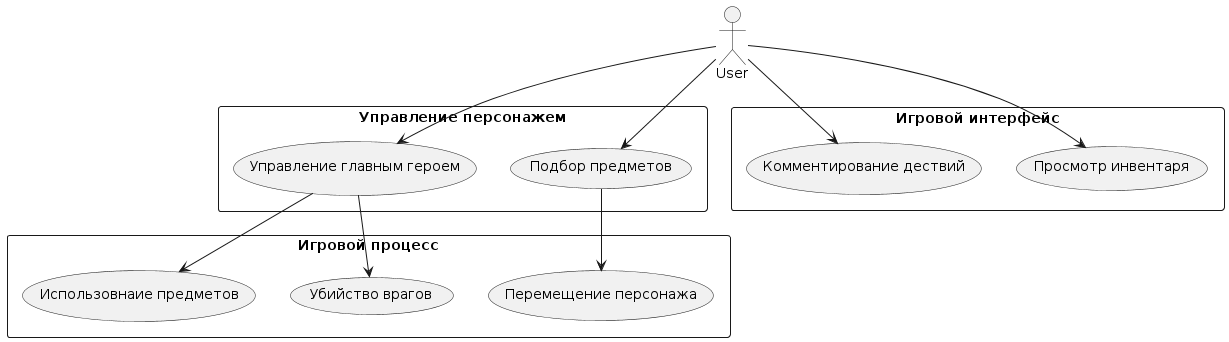

The diagram above was rendered by PlantUML. Its source (embedded in the PNG):
@startuml
skinparam packageStyle rectangle
:User: as U
rectangle "Управление персонажем" {
  usecase "Управление главным героем" as U1
  usecase "Подбор предметов" as U2
}

rectangle "Игровой процесс" {
  usecase "Использовнаие предметов" as U3
  usecase "Перемещение персонажа" as U6
  usecase "Убийство врагов" as U4
}

rectangle "Игровой интерфейс" {
  usecase "Комментирование дествий" as U5
  usecase "Просмотр инвентаря" as U7
}

U --> U1
U1 --> U3
U1 --> U4
U2 --> U6
U --> U5
U --> U2
U --> U7
@enduml